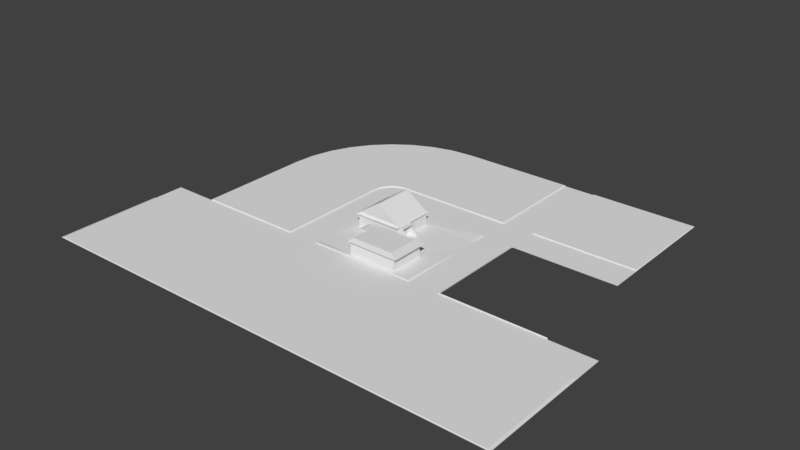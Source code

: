 # Source: TestScene.blend  (saved by Blender 2.78.0; exported with 4.5.12 LTS)
import bpy
from mathutils import Matrix  # noqa: F401  (used for matrix-valued properties, if any)

bpy.ops.wm.read_factory_settings(use_empty=True)
scene = bpy.context.scene
scene.name = 'Scene'

# ---- collections
col_collection_1 = bpy.data.collections.new('Collection 1'); scene.collection.children.link(col_collection_1)

# ---- materials (node trees are filled in below, after node groups)
mat_material_001 = bpy.data.materials.new('Material.001')
mat_material_001.alpha_threshold = 0.0
mat_material_001.use_transparent_shadow = False
mat_material_001.roughness = 0.5

# ---- material node trees

# ---- world
world_world = bpy.data.worlds.new('World'); scene.world = world_world
world_world.color = (0.05088, 0.05088, 0.05088)
world_world.use_sun_shadow = False
world_world.sun_shadow_jitter_overblur = 0.0
world_world.cycles.sampling_method = 'MANUAL'

# ---- meshes
me_cube_007 = bpy.data.meshes.new('Cube.007')
me_cube_007.from_pydata([(-1.0, -1.001, 0.0), (-1.0, 1.0, 0.0), (1.0, -1.001, 0.0), (1.0, 1.0, 0.0), (1.6, -1.001, 0.0), (1.6, 1.0, 0.0), (1.6, 1.6, 0.0), (1.6, 3.6, 0.0), (3.6, 1.6, 0.0), (3.6, 3.6, 0.0), (-3.429, -1.001, 0.0), (-1.606, -1.001, 0.0), (-1.606, 1.182, 0.0), (-1.599, 1.255, 0.0), (-1.579, 1.326, 0.0), (-1.548, 1.392, 0.0), (-1.505, 1.452, 0.0), (-1.453, 1.503, 0.0), (-1.392, 1.545, 0.0), (-1.325, 1.575, 0.0), (-1.254, 1.594, 0.0), (-1.179, 1.6, 0.0), (1.0, 1.6, 0.0), (1.0, 3.6, 0.0), (-4.452, -1.6, 0.0), (4.452, -1.6, 0.0), (4.452, -1.001, 0.0), (3.6, 1.0, 0.0), (-4.452, -1.001, 0.0)], [], [(7, 6, 8, 9), (3, 22, 21, 1), (13, 12, 1, 21, 20, 19, 18, 17, 16, 15, 14), (6, 22, 3, 5), (1, 12, 11, 0), (24, 25, 11), (2, 0, 25), (25, 4, 2), (4, 25, 26), (5, 3, 2, 4), (24, 11, 10), (11, 25, 0), (8, 6, 5, 27), (23, 22, 6, 7), (10, 28, 24)])
_uv = me_cube_007.uv_layers.new(name='UVMap')
_uv.uv.foreach_set('vector', [0.0, 0.0, 0.0, 0.0, 0.0, 0.0, 0.0, 0.0, 0.7986, -0.9467, 0.2014, -0.9468, 0.2014, 1.222, 0.7983, 1.044, 0.209, 0.539, 0.251, 0.589, 0.7441, 0.3184, 0.2521, 0.05793, 0.209, 0.1095, 0.1764, 0.166, 0.1541, 0.2274, 0.1427, 0.2916, 0.1427, 0.3569, 0.1541, 0.4212, 0.1764, 0.4825, 0.7905, 0.225, 0.5319, 0.225, 0.5319, 0.4836, 0.7905, 0.4836, 0.7989, -0.759, 0.2011, -0.9385, 0.2011, 1.216, 0.7989, 1.216, 0.8062, 4.331, 0.8062, -4.256, 0.2284, 1.586, 0.2065, -0.9308, 0.1938, 0.9982, 0.8062, -4.256, 0.8062, -4.256, 0.2103, -1.51, 0.2065, -0.9308, 0.2103, -1.51, 0.8062, -4.256, 0.2285, -4.26, 0.8045, -0.8656, 0.1955, -0.8656, 0.1955, 1.166, 0.8045, 1.166, 0.8062, 4.331, 0.2284, 1.586, 0.2284, 3.345, 0.2284, 1.586, 0.8062, -4.256, 0.1938, 0.9982, 0.203, -0.8398, 0.203, 1.14, 0.797, 1.14, 0.797, -0.8398, 0.1959, -0.8635, 0.1959, 1.164, 0.8041, 1.164, 0.8041, -0.8635, 0.2284, 3.345, 0.2284, 4.331, 0.8062, 4.331])
me_cube_007.materials.append(mat_material_001)
me_cube_007.use_remesh_preserve_volume = False
me_cube_007.use_remesh_preserve_attributes = False
me_cube_007.use_mirror_vertex_groups = False
me_cube_007.update()
me_plane_001 = bpy.data.meshes.new('Plane.001')
me_plane_001.from_pydata([(-1.0, -5.716, 0.0), (8.212, -5.716, 0.0), (-1.0, 0.9692, 0.0), (8.212, 0.9692, 0.0), (8.212, -2.666, 0.0), (8.212, -5.239, 0.0), (9.445, -2.666, 0.0), (9.445, -5.239, 0.0), (-1.0, -5.716, 2.5), (8.212, -5.716, 2.5), (-1.0, 0.9692, 2.5), (8.212, 0.9692, 2.5), (8.212, -2.666, 2.5), (8.212, -5.239, 2.5), (9.445, -2.666, 2.5), (9.445, -5.239, 2.5), (9.445, -3.523, 0.0), (9.445, -4.593, 0.0), (9.445, -3.523, 1.349), (9.445, -4.593, 1.349), (-1.802, -5.999, 2.5), (8.434, -5.999, 2.5), (-1.802, 1.428, 2.5), (8.434, 1.428, 2.5), (8.434, -2.611, 2.5), (8.434, -5.469, 2.5), (9.803, -2.611, 2.5), (9.803, -5.469, 2.5), (-0.1443, -5.413, 2.933), (7.976, -5.413, 2.933), (-0.1443, 0.4793, 2.933), (7.976, 0.4793, 2.933), (7.976, -2.725, 2.933), (7.976, -4.993, 2.933), (9.062, -2.725, 2.933), (9.062, -4.993, 2.933), (9.571, -3.523, 0.0), (9.571, -4.593, 0.0), (9.571, -3.523, 1.349), (9.571, -4.593, 1.349)], [], [(1, 5, 13, 9), (4, 3, 11, 12), (2, 0, 8, 10), (14, 15, 19, 18), (5, 7, 15, 13), (3, 2, 10, 11), (0, 1, 9, 8), (6, 4, 12, 14), (15, 14, 26, 27), (16, 18, 38, 36), (15, 7, 17, 19), (6, 14, 18, 16), (7, 6, 16, 17), (25, 27, 35, 33), (13, 15, 27, 25), (12, 11, 23, 24), (14, 12, 24, 26), (10, 8, 20, 22), (9, 13, 25, 21), (11, 10, 22, 23), (8, 9, 21, 20), (30, 28, 29, 33, 35, 34, 32, 31), (24, 23, 31, 32), (22, 20, 28, 30), (26, 24, 32, 34), (21, 25, 33, 29), (23, 22, 30, 31), (20, 21, 29, 28), (27, 26, 34, 35), (37, 36, 38, 39), (17, 16, 36, 37), (19, 17, 37, 39), (18, 19, 39, 38)])
_uv = me_plane_001.uv_layers.new(name='UVMap')
_uv.uv.foreach_set('vector', [0.6853, 8.476e-05, 0.7735, 0.01627, 0.746, 0.1578, 0.7264, 0.1572, 0.9925, 0.3148, 0.8634, 0.5206, 0.7867, 0.412, 0.8768, 0.282, 0.267, 0.7186, 8.476e-05, 0.3622, 0.06959, 0.402, 0.2952, 0.6174, 0.9305, 0.2273, 0.812, 0.1722, 0.8717, 0.1456, 0.9158, 0.1768, 0.7735, 0.01627, 0.8896, 0.07979, 0.812, 0.1722, 0.746, 0.1578, 0.8634, 0.5206, 0.267, 0.7186, 0.2952, 0.6174, 0.7867, 0.412, 8.476e-05, 0.3622, 0.6853, 8.476e-05, 0.7264, 0.1572, 0.06959, 0.402, 0.9925, 0.2034, 0.9925, 0.3148, 0.8768, 0.282, 0.9305, 0.2273, 0.812, 0.1722, 0.9305, 0.2273, 0.9999, 0.2205, 0.8088, 0.1637, 0.9385, 0.1199, 0.9158, 0.1768, 0.9136, 0.1707, 0.9369, 0.1204, 0.812, 0.1722, 0.8896, 0.07979, 0.9006, 0.09156, 0.8717, 0.1456, 0.9925, 0.2034, 0.9305, 0.2273, 0.9158, 0.1768, 0.9385, 0.1199, 0.8896, 0.07979, 0.9925, 0.2034, 0.9385, 0.1199, 0.9006, 0.09156, 0.7422, 0.1726, 0.8088, 0.1637, 0.8006, 0.1991, 0.7588, 0.2588, 0.746, 0.1578, 0.812, 0.1722, 0.8088, 0.1637, 0.7422, 0.1726, 0.8768, 0.282, 0.7867, 0.412, 0.7895, 0.4023, 0.8555, 0.2993, 0.9305, 0.2273, 0.8768, 0.282, 0.8555, 0.2993, 0.9999, 0.2205, 0.2952, 0.6174, 0.06959, 0.402, 0.007835, 0.3877, 0.3021, 0.6393, 0.7264, 0.1572, 0.746, 0.1578, 0.7422, 0.1726, 0.7227, 0.1398, 0.7867, 0.412, 0.2952, 0.6174, 0.3021, 0.6393, 0.7895, 0.4023, 0.06959, 0.402, 0.7264, 0.1572, 0.7227, 0.1398, 0.007835, 0.3877, 0.3537, 0.5792, 0.171, 0.34, 0.6713, 0.1705, 0.7588, 0.2588, 0.8006, 0.1991, 0.8954, 0.2565, 0.7986, 0.3035, 0.7772, 0.3621, 0.8555, 0.2993, 0.7895, 0.4023, 0.7772, 0.3621, 0.7986, 0.3035, 0.3021, 0.6393, 0.007835, 0.3877, 0.171, 0.34, 0.3537, 0.5792, 0.9999, 0.2205, 0.8555, 0.2993, 0.7986, 0.3035, 0.8954, 0.2565, 0.7227, 0.1398, 0.7422, 0.1726, 0.7588, 0.2588, 0.6713, 0.1705, 0.7895, 0.4023, 0.3021, 0.6393, 0.3537, 0.5792, 0.7772, 0.3621, 0.007835, 0.3877, 0.7227, 0.1398, 0.6713, 0.1705, 0.171, 0.34, 0.8088, 0.1637, 0.9999, 0.2205, 0.8954, 0.2565, 0.8006, 0.1991, 0.9013, 0.09686, 0.9369, 0.1204, 0.9136, 0.1707, 0.8748, 0.1458, 0.9006, 0.09156, 0.9385, 0.1199, 0.9369, 0.1204, 0.9013, 0.09686, 0.8717, 0.1456, 0.9006, 0.09156, 0.9013, 0.09686, 0.8748, 0.1458, 0.9158, 0.1768, 0.8717, 0.1456, 0.8748, 0.1458, 0.9136, 0.1707])
me_plane_001.use_remesh_preserve_volume = False
me_plane_001.use_remesh_preserve_attributes = False
me_plane_001.use_mirror_vertex_groups = False
me_plane_001.update()
me_plane = bpy.data.meshes.new('Plane')
me_plane.from_pydata([(-1.0, -6.887, 0.0001741), (7.565, -6.887, 0.0001741), (-1.0, 0.8151, 0.0001741), (7.565, 0.8151, 0.0001741), (7.565, -3.652, 0.0001741), (9.297, -6.887, 0.0001741), (9.297, -3.652, 0.0001741), (-1.0, -6.887, 2.5), (7.565, -6.887, 2.5), (-1.0, 0.8151, 2.5), (7.565, 0.8151, 2.5), (7.565, -3.652, 2.5), (7.866, -7.215, 2.4), (-1.452, -7.215, 2.4), (7.565, -6.476, 2.267), (7.565, -4.063, 2.267), (8.494, -6.476, 2.267), (8.494, -4.063, 2.267), (-1.452, 1.165, 2.4), (7.866, 1.165, 2.4), (7.866, -3.696, 2.4), (7.5, -6.816, 2.73), (-0.9022, -6.816, 2.73), (-0.9022, 0.7394, 2.73), (7.5, 0.7394, 2.73), (7.5, -3.643, 2.73), (2.993, -6.885, 5.428), (3.203, -6.78, 5.5), (3.225, -6.78, 5.5), (3.44, -6.885, 5.428), (3.203, 0.7086, 5.5), (2.993, 0.8131, 5.428), (3.44, 0.8131, 5.428), (3.225, 0.7086, 5.5), (3.225, -3.652, 5.5), (3.44, -3.652, 5.428), (7.565, -5.896, 0.0001741), (7.565, -4.922, 0.0001741), (7.565, -5.896, 1.192), (7.565, -4.922, 1.192), (8.424, -6.558, 2.325), (8.424, -3.981, 2.325), (7.522, -6.998, 0.0001741), (9.223, -6.998, 0.0001741), (9.223, -3.541, 0.0001741), (7.522, -3.541, 0.0001741), (7.522, -6.558, 2.401), (7.522, -3.981, 2.401), (7.755, -5.896, 0.0001741), (7.755, -4.922, 0.0001741), (7.755, -5.896, 1.192), (7.755, -4.922, 1.192)], [], [(4, 11, 15), (4, 3, 10, 11), (2, 0, 7, 9), (5, 16, 40, 43), (11, 8, 14, 15), (3, 2, 9, 10), (0, 1, 8, 7), (31, 32, 24, 23), (32, 35, 25, 24), (30, 27, 28, 34, 33), (29, 26, 22, 21), (25, 35, 29, 21), (1, 14, 8), (17, 6, 44, 41), (15, 14, 46, 47), (8, 11, 20, 12), (10, 19, 20, 11), (9, 18, 19, 10), (8, 12, 13, 7), (7, 13, 18, 9), (12, 20, 25, 21), (12, 21, 22, 13), (19, 24, 25, 20), (18, 23, 24, 19), (13, 22, 23, 18), (31, 26, 27, 30), (26, 29, 28, 27), (35, 32, 33, 34), (32, 31, 30, 33), (29, 35, 34, 28), (26, 31, 23, 22), (14, 38, 39, 15), (38, 50, 51, 39), (1, 36, 38, 14), (15, 39, 37, 4), (45, 47, 41, 44), (43, 40, 46, 42), (41, 47, 46, 40), (6, 4, 45, 44), (14, 1, 42, 46), (16, 17, 41, 40), (1, 5, 43, 42), (4, 15, 47, 45), (48, 49, 51, 50), (37, 49, 48, 36), (39, 51, 49, 37), (36, 48, 50, 38)])
_uv = me_plane.uv_layers.new(name='UVMap')
_uv.uv.foreach_set('vector', [0.9999, 0.4127, 0.8049, 0.3762, 0.8089, 0.3457, 0.9999, 0.4127, 0.7077, 0.8445, 0.5978, 0.6275, 0.8049, 0.3762, 0.0001263, 0.6136, 0.1614, 0.0001263, 0.2766, 0.1428, 0.1846, 0.5109, 0.0001263, 0.8448, 0.1333, 0.8643, 0.1316, 0.8703, 0.007532, 0.8529, 0.8049, 0.3762, 0.6736, 0.1496, 0.704, 0.1655, 0.8089, 0.3457, 0.7077, 0.8445, 0.0001263, 0.6136, 0.1846, 0.5109, 0.5978, 0.6275, 0.1614, 0.0001263, 0.7799, 0.0001275, 0.6736, 0.1496, 0.2766, 0.1428, 0.4132, 0.4402, 0.4248, 0.445, 0.5793, 0.5813, 0.2682, 0.4618, 0.4248, 0.445, 0.4389, 0.3474, 0.7398, 0.3726, 0.5793, 0.5813, 0.4194, 0.4389, 0.4424, 0.2697, 0.4433, 0.2698, 0.4334, 0.3467, 0.4203, 0.4391, 0.4497, 0.2655, 0.4366, 0.2664, 0.3078, 0.2021, 0.6479, 0.1877, 0.7398, 0.3726, 0.4389, 0.3474, 0.4497, 0.2655, 0.6479, 0.1877, 0.7799, 0.0001275, 0.704, 0.1655, 0.6736, 0.1496, 0.2776, 0.8612, 0.4008, 0.8448, 0.3937, 0.8522, 0.2793, 0.8675, 0.2728, 0.9282, 0.1397, 0.9374, 0.1415, 0.9284, 0.2709, 0.9207, 0.6736, 0.1496, 0.8049, 0.3762, 0.7833, 0.3723, 0.6611, 0.1647, 0.5978, 0.6275, 0.587, 0.6086, 0.7833, 0.3723, 0.8049, 0.3762, 0.1846, 0.5109, 0.2214, 0.4849, 0.587, 0.6086, 0.5978, 0.6275, 0.6736, 0.1496, 0.6611, 0.1647, 0.2842, 0.1707, 0.2766, 0.1428, 0.2766, 0.1428, 0.2842, 0.1707, 0.2214, 0.4849, 0.1846, 0.5109, 0.6611, 0.1647, 0.7833, 0.3723, 0.7398, 0.3726, 0.6479, 0.1877, 0.6611, 0.1647, 0.6479, 0.1877, 0.3078, 0.2021, 0.2842, 0.1707, 0.587, 0.6086, 0.5793, 0.5813, 0.7398, 0.3726, 0.7833, 0.3723, 0.2214, 0.4849, 0.2682, 0.4618, 0.5793, 0.5813, 0.587, 0.6086, 0.2842, 0.1707, 0.3078, 0.2021, 0.2682, 0.4618, 0.2214, 0.4849, 0.4132, 0.4402, 0.4366, 0.2664, 0.4424, 0.2697, 0.4194, 0.4389, 0.4366, 0.2664, 0.4497, 0.2655, 0.4433, 0.2698, 0.4424, 0.2697, 0.4389, 0.3474, 0.4248, 0.445, 0.4203, 0.4391, 0.4334, 0.3467, 0.4248, 0.445, 0.4132, 0.4402, 0.4194, 0.4389, 0.4203, 0.4391, 0.4497, 0.2655, 0.4389, 0.3474, 0.4334, 0.3467, 0.4433, 0.2698, 0.4366, 0.2664, 0.4132, 0.4402, 0.2682, 0.4618, 0.3078, 0.2021, 0.4154, 0.9685, 0.4507, 0.9122, 0.5087, 0.9139, 0.5565, 0.9746, 0.4507, 0.9122, 0.4609, 0.9038, 0.4994, 0.9025, 0.5087, 0.9139, 0.4011, 0.8448, 0.4492, 0.8468, 0.4507, 0.9122, 0.4154, 0.9685, 0.5565, 0.9746, 0.5087, 0.9139, 0.5055, 0.8496, 0.5733, 0.8448, 0.3729, 0.9241, 0.2709, 0.9207, 0.2793, 0.8675, 0.3937, 0.8522, 0.007532, 0.8529, 0.1316, 0.8703, 0.1415, 0.9284, 0.02708, 0.9337, 0.2793, 0.8675, 0.2709, 0.9207, 0.1415, 0.9284, 0.1316, 0.8703, 0.4008, 0.8448, 0.3782, 0.9293, 0.3729, 0.9241, 0.3937, 0.8522, 0.1397, 0.9374, 0.02095, 0.9395, 0.02708, 0.9337, 0.1415, 0.9284, 0.1333, 0.8643, 0.2776, 0.8612, 0.2793, 0.8675, 0.1316, 0.8703, 0.02095, 0.9395, 0.0001263, 0.8448, 0.007532, 0.8529, 0.02708, 0.9337, 0.3782, 0.9293, 0.2728, 0.9282, 0.2709, 0.9207, 0.3729, 0.9241, 0.4572, 0.8582, 0.4953, 0.8585, 0.4994, 0.9025, 0.4609, 0.9038, 0.5055, 0.8496, 0.4953, 0.8585, 0.4572, 0.8582, 0.4492, 0.8468, 0.5087, 0.9139, 0.4994, 0.9025, 0.4953, 0.8585, 0.5055, 0.8496, 0.4492, 0.8468, 0.4572, 0.8582, 0.4609, 0.9038, 0.4507, 0.9122])
me_plane.use_remesh_preserve_volume = False
me_plane.use_remesh_preserve_attributes = False
me_plane.use_mirror_vertex_groups = False
me_plane.update()
me_cube_003 = bpy.data.meshes.new('Cube.003')
me_cube_003.from_pydata([(-7.052, -3.6, 0.0), (-7.052, -1.6, 0.0), (1.852, -3.6, 0.0), (1.852, -1.6, 0.0), (-7.005, -3.59, 0.01977), (-7.052, -3.6, 0.01), (-7.005, -1.61, 0.01977), (-7.052, -1.6, 0.01), (1.805, -3.59, 0.01977), (1.852, -3.6, 0.01), (1.805, -1.61, 0.01977), (1.852, -1.6, 0.01), (-6.199, -1.003, 0.0), (-6.199, 1.182, 0.0), (-4.199, -1.003, 0.0), (-4.199, 1.182, 0.0), (-6.188, -0.993, 0.01977), (-6.199, -1.003, 0.01), (-6.188, 1.171, 0.01977), (-6.199, 1.182, 0.01), (-4.209, -0.993, 0.01977), (-4.199, -1.003, 0.01), (-4.209, 1.171, 0.01977), (-4.199, 1.182, 0.01), (-6.161, 1.602, 0.0), (-4.192, 1.255, 0.0), (-6.153, 1.59, 0.01977), (-6.161, 1.602, 0.01), (-4.204, 1.246, 0.01977), (-4.192, 1.255, 0.01), (-6.052, 2.01, 0.0), (-4.172, 1.326, 0.0), (-6.045, 1.996, 0.01977), (-6.052, 2.01, 0.01), (-4.186, 1.319, 0.01977), (-4.172, 1.326, 0.01), (-5.873, 2.392, 0.0), (-4.141, 1.392, 0.0), (-5.869, 2.378, 0.01977), (-5.873, 2.392, 0.01), (-4.155, 1.388, 0.01977), (-4.141, 1.392, 0.01), (-5.63, 2.737, 0.0), (-4.098, 1.452, 0.0), (-5.629, 2.722, 0.01977), (-5.63, 2.737, 0.01), (-4.113, 1.45, 0.01977), (-4.098, 1.452, 0.01), (-5.331, 3.035, 0.0), (-4.046, 1.503, 0.0), (-5.333, 3.02, 0.01977), (-5.331, 3.035, 0.01), (-4.061, 1.504, 0.01977), (-4.046, 1.503, 0.01), (-4.985, 3.277, 0.0), (-3.985, 1.545, 0.0), (-4.989, 3.262, 0.01977), (-4.985, 3.277, 0.01), (-4.0, 1.549, 0.01977), (-3.985, 1.545, 0.01), (-4.603, 3.455, 0.0), (-3.919, 1.575, 0.0), (-4.609, 3.441, 0.01977), (-4.603, 3.455, 0.01), (-3.932, 1.581, 0.01977), (-3.919, 1.575, 0.01), (-4.195, 3.563, 0.0), (-3.848, 1.594, 0.0), (-4.203, 3.551, 0.01977), (-4.195, 3.563, 0.01), (-3.86, 1.602, 0.01977), (-3.848, 1.594, 0.01), (-3.772, 3.6, 0.0), (-3.772, 1.6, 0.0), (-3.785, 3.589, 0.01977), (-3.772, 3.6, 0.01), (-3.785, 1.61, 0.01977), (-3.772, 1.6, 0.01), (-1.6, 1.6, 0.0), (-1.6, 3.6, 0.0), (-3.76, 1.61, 0.01977), (-3.76, 3.59, 0.01977), (-1.61, 1.61, 0.01977), (-1.6, 1.6, 0.01), (-1.61, 3.59, 0.01977), (-1.6, 3.6, 0.01), (-1.0, 1.6, 0.0), (-1.0, 3.6, 0.0), (1.0, 1.6, 0.0), (1.0, 3.6, 0.0), (-0.9895, 1.61, 0.01977), (-1.0, 1.6, 0.01), (-0.9895, 3.59, 0.01977), (-1.0, 3.6, 0.01), (0.9895, 1.61, 0.01977), (1.0, 1.6, 0.01), (0.9895, 3.59, 0.01977), (1.0, 3.6, 0.01), (-1.0, -1.0, 0.0), (-1.0, 1.0, 0.0), (1.0, -1.0, 0.0), (1.0, 1.0, 0.0), (-0.9895, -0.9895, 0.01977), (-1.0, -1.0, 0.01), (-0.9895, 0.9895, 0.01977), (-1.0, 1.0, 0.01), (0.9895, -0.9895, 0.01977), (1.0, -1.0, 0.01), (0.9895, 0.9895, 0.01977), (1.0, 1.0, 0.01), (-0.9895, -0.9895, 0.0), (-0.9895, 0.9895, 0.0), (0.9895, -0.9895, 0.0), (0.9895, 0.9895, 0.0), (-3.6, -1.0, 0.0), (-3.6, 1.0, 0.0), (-1.6, -1.0, 0.0), (-1.6, 1.0, 0.0), (-3.59, -0.9895, 0.01977), (-3.6, -1.0, 0.01), (-3.59, 0.9895, 0.01977), (-3.6, 1.0, 0.01), (-1.61, -0.9895, 0.01977), (-1.6, -1.0, 0.01), (-1.61, 0.9895, 0.01977), (-1.6, 1.0, 0.01), (-3.6, 0.7053, 0.0), (-3.6, 0.2632, 0.0), (-3.6, -0.5816, 0.0), (-3.6, -0.9264, 0.0), (-1.6, -0.9264, 0.0), (-1.6, -0.5816, 0.0), (-1.6, 0.2632, 0.0), (-1.6, 0.7053, 0.0), (-3.59, -0.9201, 0.001977), (-3.59, -0.5795, 0.001977), (-3.59, 0.2611, 0.01977), (-3.59, 0.699, 0.01977), (-3.6, 0.7053, 0.01), (-3.6, 0.2632, 0.01), (-3.6, -0.5816, 0.001), (-3.6, -0.9264, 0.001), (-1.61, 0.699, 0.001977), (-1.61, 0.2611, 0.001977), (-1.61, -0.5795, 0.01977), (-1.61, -0.9201, 0.01977), (-1.6, -0.9264, 0.01), (-1.6, -0.5816, 0.01), (-1.6, 0.2632, 0.001), (-1.6, 0.7053, 0.001), (-2.593, 1.0, 0.0), (-2.865, 1.0, 0.0), (-2.865, -1.0, 0.0), (-2.593, -1.0, 0.0), (-2.861, 0.9895, 0.01977), (-2.597, 0.9895, 0.01977), (-2.593, 1.0, 0.01), (-2.865, 1.0, 0.01), (-2.597, -0.9895, 0.01977), (-2.861, -0.9895, 0.01977), (-2.865, -1.0, 0.01), (-2.593, -1.0, 0.01), (-2.593, 0.7053, 0.0), (-2.865, 0.7053, 0.0), (-2.593, 0.2632, 0.0), (-2.865, 0.2632, 0.0), (-2.593, -0.5816, 0.0), (-2.865, -0.5816, 0.0), (-2.593, -0.9264, 0.0), (-2.865, -0.9264, 0.0), (-2.861, 0.699, 0.01977), (-2.597, 0.699, 0.01977), (-2.861, 0.2611, 0.01977), (-2.597, 0.2611, 0.01977), (-2.861, -0.5795, 0.01977), (-2.597, -0.5795, 0.01977), (-2.861, -0.9201, 0.01977), (-2.597, -0.9201, 0.01977)], [], [(10, 6, 4, 8), (3, 11, 9, 2), (0, 5, 7, 1), (1, 3, 2, 0), (1, 7, 11, 3), (4, 6, 7, 5), (6, 10, 11, 7), (10, 8, 9, 11), (8, 4, 5, 9), (2, 9, 5, 0), (22, 18, 16, 20), (15, 23, 21, 14), (12, 17, 19, 13), (13, 15, 14, 12), (23, 15, 25, 29), (16, 18, 19, 17), (15, 13, 24, 25), (22, 20, 21, 23), (20, 16, 17, 21), (14, 21, 17, 12), (28, 29, 35, 34), (24, 27, 33, 30), (18, 22, 28, 26), (19, 18, 26, 27), (22, 23, 29, 28), (13, 19, 27, 24), (31, 30, 36, 37), (32, 34, 40, 38), (27, 26, 32, 33), (29, 25, 31, 35), (26, 28, 34, 32), (25, 24, 30, 31), (39, 38, 44, 45), (40, 41, 47, 46), (30, 33, 39, 36), (34, 35, 41, 40), (33, 32, 38, 39), (35, 31, 37, 41), (43, 42, 48, 49), (44, 46, 52, 50), (41, 37, 43, 47), (38, 40, 46, 44), (37, 36, 42, 43), (36, 39, 45, 42), (53, 49, 55, 59), (51, 50, 56, 57), (42, 45, 51, 48), (46, 47, 53, 52), (45, 44, 50, 51), (47, 43, 49, 53), (54, 57, 63, 60), (55, 54, 60, 61), (50, 52, 58, 56), (49, 48, 54, 55), (48, 51, 57, 54), (52, 53, 59, 58), (62, 64, 70, 68), (65, 61, 67, 71), (58, 59, 65, 64), (57, 56, 62, 63), (59, 55, 61, 65), (56, 58, 64, 62), (70, 71, 77, 76), (66, 69, 75, 72), (61, 60, 66, 67), (60, 63, 69, 66), (64, 65, 71, 70), (63, 62, 68, 69), (74, 76, 80, 81), (69, 68, 74, 75), (71, 67, 73, 77), (68, 70, 76, 74), (67, 66, 72, 73), (84, 81, 80, 82), (79, 85, 83, 78), (74, 81, 75), (72, 79, 78, 73), (72, 75, 85, 79), (81, 84, 85, 75), (84, 82, 83, 85), (82, 80, 77, 83), (78, 83, 77, 73), (80, 76, 77), (96, 92, 90, 94), (89, 97, 95, 88), (86, 91, 93, 87), (87, 89, 88, 86), (87, 93, 97, 89), (90, 92, 93, 91), (92, 96, 97, 93), (96, 94, 95, 97), (94, 90, 91, 95), (88, 95, 91, 86), (98, 103, 105, 99), (106, 112, 110, 102), (102, 104, 105, 103), (104, 102, 110, 111), (104, 111, 113, 108), (176, 134, 118, 159), (130, 146, 123, 116), (126, 138, 121, 115), (168, 130, 116, 153), (150, 156, 125, 117), (137, 120, 121, 138), (155, 124, 125, 156), (145, 122, 123, 146), (159, 118, 119, 160), (152, 160, 119, 114), (98, 100, 107, 103), (103, 107, 106, 102), (106, 107, 100, 112), (98, 110, 112, 100), (99, 111, 110, 98), (101, 113, 111, 99), (108, 113, 101, 109), (99, 105, 109, 101), (105, 104, 108, 109), (124, 142, 149, 125), (142, 143, 148, 149), (143, 144, 147, 148), (144, 145, 146, 147), (118, 134, 141, 119), (134, 135, 140, 141), (135, 136, 139, 140), (136, 137, 138, 139), (150, 117, 133, 162), (162, 133, 132, 164), (164, 132, 131, 166), (166, 131, 130, 168), (114, 119, 141, 129), (129, 141, 140, 128), (128, 140, 139, 127), (127, 139, 138, 126), (117, 125, 149, 133), (133, 149, 148, 132), (132, 148, 147, 131), (131, 147, 146, 130), (154, 120, 137, 170), (170, 137, 136, 172), (172, 136, 135, 174), (174, 135, 134, 176), (144, 175, 177, 145), (175, 174, 176, 177), (143, 173, 175, 144), (173, 172, 174, 175), (142, 171, 173, 143), (171, 170, 172, 173), (124, 155, 171, 142), (155, 154, 170, 171), (128, 167, 169, 129), (167, 166, 168, 169), (127, 165, 167, 128), (165, 164, 166, 167), (126, 163, 165, 127), (163, 162, 164, 165), (115, 151, 163, 126), (151, 150, 162, 163), (116, 123, 161, 153), (153, 161, 160, 152), (122, 158, 161, 123), (158, 159, 160, 161), (120, 154, 157, 121), (154, 155, 156, 157), (115, 121, 157, 151), (151, 157, 156, 150), (129, 169, 152, 114), (169, 168, 153, 152), (145, 177, 158, 122), (177, 176, 159, 158)])
_uv = me_cube_003.uv_layers.new(name='UVMap')
_uv.uv.foreach_set('vector', [0.0, 0.0, 0.0, 0.0, 0.0, 0.0, 0.0, 0.0, 1.52, -3.846, 1.515, -3.841, -0.3598, -3.841, -0.3645, -3.846, -0.3645, 4.497, -0.3597, 4.492, 1.515, 4.492, 1.52, 4.497, 0.0, 0.0, 0.0, 0.0, 0.0, 0.0, 0.0, 0.0, 1.52, 4.497, 1.515, 4.492, 1.515, -3.841, 1.52, -3.846, -0.3481, 4.448, 1.504, 4.448, 1.515, 4.492, -0.3597, 4.492, 1.504, 4.448, 1.504, -3.797, 1.515, -3.841, 1.515, 4.492, 1.504, -3.797, -0.3482, -3.797, -0.3598, -3.841, 1.515, -3.841, -0.3482, -3.797, -0.3481, 4.448, -0.3597, 4.492, -0.3598, -3.841, -0.3645, -3.846, -0.3598, -3.841, -0.3597, 4.492, -0.3645, 4.497, 0.0, 0.0, 0.0, 0.0, 0.0, 0.0, 0.0, 0.0, -2.989, 2.374, -2.975, 2.383, -3.655, 3.51, -3.682, 3.512, -2.857, 4.497, -2.848, 4.466, -1.61, 3.96, -1.603, 3.977, 0.0, 0.0, 0.0, 0.0, 0.0, 0.0, 0.0, 0.0, -2.975, 2.383, -2.989, 2.374, -2.933, 2.291, -2.922, 2.297, -2.84, 4.437, -1.636, 3.945, -1.61, 3.96, -2.848, 4.466, 0.0, 0.0, 0.0, 0.0, 0.0, 0.0, 0.0, 0.0, -2.965, 2.406, -3.627, 3.508, -3.655, 3.51, -2.975, 2.383, -3.627, 3.508, -2.84, 4.437, -2.848, 4.466, -3.655, 3.51, -3.682, 3.512, -3.655, 3.51, -2.848, 4.466, -2.857, 4.497, -2.913, 2.319, -2.922, 2.297, -2.879, 2.214, -2.868, 2.233, -1.079, 3.65, -1.088, 3.64, -0.7456, 3.245, -0.7354, 3.252, 0.0, 0.0, 0.0, 0.0, 0.0, 0.0, 0.0, 0.0, -1.61, 3.96, -1.636, 3.945, -1.11, 3.633, -1.088, 3.64, -2.965, 2.406, -2.975, 2.383, -2.922, 2.297, -2.913, 2.319, -1.603, 3.977, -1.61, 3.96, -1.088, 3.64, -1.079, 3.65, 0.0, 0.0, 0.0, 0.0, 0.0, 0.0, 0.0, 0.0, 0.0, 0.0, 0.0, 0.0, 0.0, 0.0, 0.0, 0.0, -1.088, 3.64, -1.11, 3.633, -0.7671, 3.246, -0.7456, 3.245, -2.922, 2.297, -2.933, 2.291, -2.891, 2.209, -2.879, 2.214, 0.0, 0.0, 0.0, 0.0, 0.0, 0.0, 0.0, 0.0, 0.0, 0.0, 0.0, 0.0, 0.0, 0.0, 0.0, 0.0, -0.5243, 2.797, -0.5445, 2.803, -0.4234, 2.328, -0.4048, 2.318, -2.835, 2.145, -2.849, 2.128, -2.832, 2.039, -2.816, 2.054, -0.7354, 3.252, -0.7456, 3.245, -0.5243, 2.797, -0.513, 2.801, -2.868, 2.233, -2.879, 2.214, -2.849, 2.128, -2.835, 2.145, -0.7456, 3.245, -0.7671, 3.246, -0.5445, 2.803, -0.5243, 2.797, -2.879, 2.214, -2.891, 2.209, -2.861, 2.125, -2.849, 2.128, 0.0, 0.0, 0.0, 0.0, 0.0, 0.0, 0.0, 0.0, 0.0, 0.0, 0.0, 0.0, 0.0, 0.0, 0.0, 0.0, -2.849, 2.128, -2.861, 2.125, -2.844, 2.038, -2.832, 2.039, 0.0, 0.0, 0.0, 0.0, 0.0, 0.0, 0.0, 0.0, 0.0, 0.0, 0.0, 0.0, 0.0, 0.0, 0.0, 0.0, -0.513, 2.801, -0.5243, 2.797, -0.4048, 2.318, -0.393, 2.32, -2.83, 1.948, -2.842, 1.949, -2.854, 1.86, -2.842, 1.857, -0.3785, 1.826, -0.3951, 1.839, -0.4561, 1.351, -0.442, 1.336, -0.393, 2.32, -0.4048, 2.318, -0.3785, 1.826, -0.3666, 1.826, -2.816, 2.054, -2.832, 2.039, -2.83, 1.948, -2.812, 1.96, -0.4048, 2.318, -0.4234, 2.328, -0.3951, 1.839, -0.3785, 1.826, -2.832, 2.039, -2.844, 2.038, -2.842, 1.949, -2.83, 1.948, -0.4303, 1.333, -0.442, 1.336, -0.5977, 0.8573, -0.5863, 0.8523, 0.0, 0.0, 0.0, 0.0, 0.0, 0.0, 0.0, 0.0, 0.0, 0.0, 0.0, 0.0, 0.0, 0.0, 0.0, 0.0, 0.0, 0.0, 0.0, 0.0, 0.0, 0.0, 0.0, 0.0, -0.3666, 1.826, -0.3785, 1.826, -0.442, 1.336, -0.4303, 1.333, -2.812, 1.96, -2.83, 1.948, -2.842, 1.857, -2.822, 1.867, 0.0, 0.0, 0.0, 0.0, 0.0, 0.0, 0.0, 0.0, -2.869, 1.768, -2.881, 1.773, -2.924, 1.686, -2.912, 1.679, -2.822, 1.867, -2.842, 1.857, -2.869, 1.768, -2.848, 1.774, -0.442, 1.336, -0.4561, 1.351, -0.6088, 0.8761, -0.5977, 0.8573, -2.842, 1.857, -2.854, 1.86, -2.881, 1.773, -2.869, 1.768, 0.0, 0.0, 0.0, 0.0, 0.0, 0.0, 0.0, 0.0, -2.887, 1.683, -2.912, 1.679, -2.974, 1.575, -2.941, 1.581, -0.8507, 0.3884, -0.8618, 0.3969, -1.309, -0.06228, -1.299, -0.07817, 0.0, 0.0, 0.0, 0.0, 0.0, 0.0, 0.0, 0.0, -0.5863, 0.8523, -0.5977, 0.8573, -0.8618, 0.3969, -0.8507, 0.3884, -2.848, 1.774, -2.869, 1.768, -2.912, 1.679, -2.887, 1.683, -0.5977, 0.8573, -0.6088, 0.8761, -0.8691, 0.4201, -0.8618, 0.3969, 0.0, 0.0, 0.0, 0.0, 0.0, 0.0, 0.0, 0.0, -0.8618, 0.3969, -0.8691, 0.4201, -1.301, -0.01873, -1.309, -0.06228, -2.912, 1.679, -2.924, 1.686, -2.991, 1.585, -2.974, 1.575, 0.0, 0.0, 0.0, 0.0, 0.0, 0.0, 0.0, 0.0, 0.0, 0.0, 0.0, 0.0, 0.0, 0.0, 0.0, 0.0, 0.0, 0.0, 0.0, 0.0, 0.0, 0.0, 0.0, 0.0, -2.728, -0.7257, -2.722, -0.6938, -3.649, 0.3736, -3.682, 0.3674, -1.301, -0.01873, -1.351, -0.04763, -1.309, -0.06228, 0.0, 0.0, 0.0, 0.0, 0.0, 0.0, 0.0, 0.0, -1.299, -0.07817, -1.309, -0.06228, -2.722, -0.6938, -2.728, -0.7257, -1.351, -0.04763, -2.715, -0.6623, -2.722, -0.6938, -1.309, -0.06228, -2.715, -0.6623, -3.616, 0.3786, -3.649, 0.3736, -2.722, -0.6938, -3.616, 0.3786, -2.962, 1.542, -2.974, 1.575, -3.649, 0.3736, -3.682, 0.3674, -3.649, 0.3736, -2.974, 1.575, -2.991, 1.585, -2.962, 1.542, -2.941, 1.581, -2.974, 1.575, 0.0, 0.0, 0.0, 0.0, 0.0, 0.0, 0.0, 0.0, 3.413, 2.608, 3.374, 2.642, 1.556, 2.647, 1.522, 2.608, 1.54, 4.497, 1.578, 4.463, 3.396, 4.458, 3.43, 4.497, 0.0, 0.0, 0.0, 0.0, 0.0, 0.0, 0.0, 0.0, 3.43, 4.497, 3.396, 4.458, 3.374, 2.642, 3.413, 2.608, 1.615, 4.428, 3.362, 4.421, 3.396, 4.458, 1.578, 4.463, 3.362, 4.421, 3.338, 2.676, 3.374, 2.642, 3.396, 4.458, 3.338, 2.676, 1.591, 2.684, 1.556, 2.647, 3.374, 2.642, 1.591, 2.684, 1.615, 4.428, 1.578, 4.463, 1.556, 2.647, 1.522, 2.608, 1.556, 2.647, 1.578, 4.463, 1.54, 4.497, 1.532, 1.346, 1.554, 1.345, 1.545, 0.04501, 1.522, 0.04535, 1.569, 2.606, 1.592, 2.606, 1.599, 1.329, 1.577, 1.329, 1.577, 1.329, 1.567, 0.05182, 1.545, 0.04501, 1.554, 1.345, 1.567, 0.05182, 1.577, 1.329, 1.599, 1.329, 1.59, 0.05182, -0.4483, -0.03654, -0.4479, -0.04245, 1.45, 0.118, 1.448, 0.1252, 0.4891, 0.3254, 0.4891, 0.3254, 0.4891, 0.3254, 0.4891, 0.3254, 2.992, 4.498, 2.992, -3.847, 4.661, -3.847, 4.661, 4.498, 2.992, 4.498, 2.992, -3.847, 4.661, -3.847, 4.661, 4.498, 0.4891, 0.3254, 0.4891, 0.3254, 0.4891, 0.3254, 0.4891, 0.3254, 1.88, 4.498, 1.88, -3.847, 4.661, -3.847, 4.661, 4.498, -3.683, -2.178, -3.683, -3.847, 4.661, -3.847, 4.661, -2.178, -3.683, -1.065, -3.683, -3.847, 4.661, -3.847, 4.661, -1.065, -3.683, -2.178, -3.683, -3.847, 4.661, -3.847, 4.661, -2.178, -3.683, -1.065, -3.683, -3.847, 4.661, -3.847, 4.661, -1.065, 1.88, 4.498, 1.88, -3.847, 4.661, -3.847, 4.661, 4.498, 1.532, 1.346, 0.0, 0.0, 0.0, 0.0, 1.554, 1.345, 1.554, 1.345, 0.0, 0.0, 1.569, 2.606, 1.577, 1.329, -0.4512, 0.1351, -0.4586, 0.1303, -0.4586, 0.1253, -0.4512, 0.1253, 1.532, 1.346, 1.599, 1.329, 1.592, 2.606, 0.0, 0.0, 1.522, 0.04535, 1.59, 0.05182, 1.599, 1.329, 1.532, 1.346, 1.459, 0.1212, 1.45, 0.118, -0.4479, -0.04245, -0.4586, -0.04027, 1.448, 0.1252, 1.45, 0.118, 1.459, 0.1212, 1.457, 0.1252, -0.4586, -0.04027, -0.4586, -0.03678, 1.457, 0.1252, 1.459, 0.1212, -0.4586, -0.03678, -0.4483, -0.03654, 1.448, 0.1252, 1.457, 0.1252, -3.683, 4.498, -3.683, 2.829, 4.661, 2.829, 4.661, 4.498, -3.683, 2.829, -3.683, 1.16, 4.661, 1.16, 4.661, 2.829, -3.683, 1.16, -3.683, -0.509, 4.661, -0.509, 4.661, 1.16, -3.683, -0.509, -3.683, -2.178, 4.661, -2.178, 4.661, -0.509, -3.683, 4.498, -3.683, 2.829, 4.661, 2.829, 4.661, 4.498, -3.683, 2.829, -3.683, 1.16, 4.661, 1.16, 4.661, 2.829, -3.683, 1.16, -3.683, -0.509, 4.661, -0.509, 4.661, 1.16, -3.683, -0.509, -3.683, -2.178, 4.661, -2.178, 4.661, -0.509, 0.4891, 0.3254, 0.4891, 0.3254, 0.4891, 0.3254, 0.4891, 0.3254, 0.4891, 0.3254, 0.4891, 0.3254, 0.4891, 0.3254, 0.4891, 0.3254, 0.4891, 0.3254, 0.4891, 0.3254, 0.4891, 0.3254, 0.4891, 0.3254, 0.4891, 0.3254, 0.4891, 0.3254, 0.4891, 0.3254, 0.4891, 0.3254, -3.683, 4.498, -3.683, -3.847, -2.014, -3.847, -2.014, 4.498, -2.014, 4.498, -2.014, -3.847, -0.3453, -3.847, -0.3453, 4.498, -0.3453, 4.498, -0.3453, -3.847, 1.324, -3.847, 1.324, 4.498, 1.324, 4.498, 1.324, -3.847, 2.992, -3.847, 2.992, 4.498, -3.683, 4.498, -3.683, -3.847, -2.014, -3.847, -2.014, 4.498, -2.014, 4.498, -2.014, -3.847, -0.3453, -3.847, -0.3453, 4.498, -0.3453, 4.498, -0.3453, -3.847, 1.324, -3.847, 1.324, 4.498, 1.324, 4.498, 1.324, -3.847, 2.992, -3.847, 2.992, 4.498, 0.4891, 0.3254, 0.4891, 0.3254, 0.4891, 0.3254, 0.4891, 0.3254, 0.4891, 0.3254, 0.4891, 0.3254, 0.4891, 0.3254, 0.4891, 0.3254, 0.4891, 0.3254, 0.4891, 0.3254, 0.4891, 0.3254, 0.4891, 0.3254, 0.4891, 0.3254, 0.4891, 0.3254, 0.4891, 0.3254, 0.4891, 0.3254, 0.4891, 0.3254, 0.4891, 0.3254, 0.4891, 0.3254, 0.4891, 0.3254, 0.4891, 0.3254, 0.4891, 0.3254, 0.4891, 0.3254, 0.4891, 0.3254, 0.4891, 0.3254, 0.4891, 0.3254, 0.4891, 0.3254, 0.4891, 0.3254, 0.4891, 0.3254, 0.4891, 0.3254, 0.4891, 0.3254, 0.4891, 0.3254, 0.4891, 0.3254, 0.4891, 0.3254, 0.4891, 0.3254, 0.4891, 0.3254, 0.4891, 0.3254, 0.4891, 0.3254, 0.4891, 0.3254, 0.4891, 0.3254, 0.4891, 0.3254, 0.4891, 0.3254, 0.4891, 0.3254, 0.4891, 0.3254, 0.4891, 0.3254, 0.4891, 0.3254, 0.4891, 0.3254, 0.4891, 0.3254, 0.4891, 0.3254, 0.4891, 0.3254, 0.4891, 0.3254, 0.4891, 0.3254, 0.4891, 0.3254, 0.4891, 0.3254, 0.4891, 0.3254, 0.4891, 0.3254, 0.4891, 0.3254, 0.4891, 0.3254, 0.4891, 0.3254, 0.4891, 0.3254, 0.4891, 0.3254, 0.4891, 0.3254, 0.4891, 0.3254, 0.4891, 0.3254, 0.4891, 0.3254, 0.4891, 0.3254, 0.4891, 0.3254, 0.4891, 0.3254, 0.4891, 0.3254, 0.4891, 0.3254, 0.4891, 0.3254, 0.4891, 0.3254, 0.4891, 0.3254, 0.4891, 0.3254, 0.4891, 0.3254, 0.4891, 0.3254, 0.4891, 0.3254, 0.4891, 0.3254, 0.4891, 0.3254, 0.4891, 0.3254, -3.683, 4.498, -3.683, -3.847, -0.9016, -3.847, -0.9016, 4.498, -0.9016, 4.498, -0.9016, -3.847, 1.88, -3.847, 1.88, 4.498, -3.683, 4.498, -3.683, 1.716, 4.661, 1.716, 4.661, 4.498, -3.683, 1.716, -3.683, -1.065, 4.661, -1.065, 4.661, 1.716, -3.683, 4.498, -3.683, 1.716, 4.661, 1.716, 4.661, 4.498, -3.683, 1.716, -3.683, -1.065, 4.661, -1.065, 4.661, 1.716, -3.683, 4.498, -3.683, -3.847, -0.9016, -3.847, -0.9016, 4.498, -0.9016, 4.498, -0.9016, -3.847, 1.88, -3.847, 1.88, 4.498, 0.4891, 0.3254, 0.4891, 0.3254, 0.4891, 0.3254, 0.4891, 0.3254, 0.4891, 0.3254, 0.4891, 0.3254, 0.4891, 0.3254, 0.4891, 0.3254, 0.4891, 0.3254, 0.4891, 0.3254, 0.4891, 0.3254, 0.4891, 0.3254, 0.4891, 0.3254, 0.4891, 0.3254, 0.4891, 0.3254, 0.4891, 0.3254])
me_cube_003.use_remesh_preserve_volume = False
me_cube_003.use_remesh_preserve_attributes = False
me_cube_003.use_mirror_vertex_groups = False
me_cube_003.update()

# ---- objects
ob_cube_007 = bpy.data.objects.new('Cube.007', me_cube_007)
ob_plane_001 = bpy.data.objects.new('Plane.001', me_plane_001)
ob_plane = bpy.data.objects.new('Plane', me_plane)
ob_cube_002 = bpy.data.objects.new('Cube.002', me_cube_003)

# ---- transforms, parenting, visibility, modifiers, constraints
ob_cube_007.location = (0.0, 0.0, 0.0)
ob_cube_007.scale = (10.0, 10.0, 10.0)
ob_cube_007.lineart.crease_threshold = 0.0
ob_plane_001.location = (5.333, -8.288, 0.09989)
ob_plane_001.rotation_euler = (0.0, -0.0, -3.142)
ob_plane_001.lineart.crease_threshold = 0.0
ob_plane.location = (-7.519, 6.198, 0.09989)
ob_plane.lineart.crease_threshold = 0.0
ob_cube_002.location = (26.0, 0.0, 0.0)
ob_cube_002.scale = (10.0, 10.0, 10.0)
ob_cube_002.lineart.crease_threshold = 0.0

# ---- collection membership
col_collection_1.objects.link(ob_cube_007)
col_collection_1.objects.link(ob_plane_001)
col_collection_1.objects.link(ob_plane)
col_collection_1.objects.link(ob_cube_002)

# ---- scene / render settings (as saved in the file)
scene.frame_start = 1; scene.frame_end = 250; scene.frame_set(1)
scene.render.engine = 'BLENDER_EEVEE_NEXT'
scene.render.resolution_percentage = 50
scene.render.dither_intensity = 0.0
scene.cycles.use_denoising = False
scene.cycles.samples = 128
scene.cycles.sampling_pattern = 'TABULATED_SOBOL'
scene.cycles.light_sampling_threshold = 0.0
scene.cycles.use_adaptive_sampling = False
scene.cycles.use_light_tree = False
scene.cycles.blur_glossy = 0.0
scene.cycles.sample_clamp_indirect = 0.0
scene.view_settings.view_transform = 'Standard'
bpy.context.view_layer.update()

# ---- added for rendering (the .blend has no active camera and no usable light): camera, sun
cam_auto = bpy.data.cameras.new('AutoCamera')
cam_auto.lens = 50.0
cam_auto.sensor_width = 36.0
cam_auto.clip_end = 1861.56
ob_auto_camera = bpy.data.objects.new('AutoCamera', cam_auto)
scene.collection.objects.link(ob_auto_camera)
ob_auto_camera.location = (106.072, -127.287, 87.6579)
ob_auto_camera.rotation_euler = (1.09748, -7.21219e-08, 0.694738)
scene.camera = ob_auto_camera
light_auto_sun = bpy.data.lights.new('AutoSun', 'SUN')
light_auto_sun.energy = 3.0
light_auto_sun.angle = 0.0523599
ob_auto_sun = bpy.data.objects.new('AutoSun', light_auto_sun)
scene.collection.objects.link(ob_auto_sun)
ob_auto_sun.rotation_euler = (0.872665, 0.174533, 0.523599)
bpy.context.view_layer.update()
